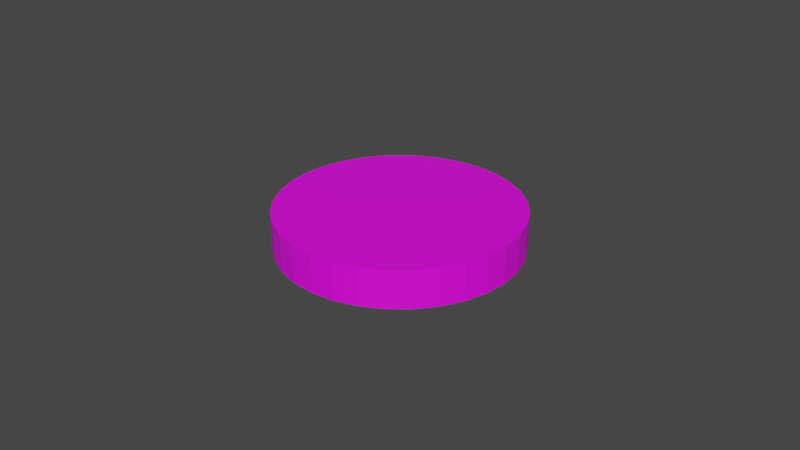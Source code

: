 # Source: wheel.blend  (saved by Blender 2.93.21; exported with 4.5.12 LTS)
import bpy
from mathutils import Matrix  # noqa: F401  (used for matrix-valued properties, if any)

bpy.ops.wm.read_factory_settings(use_empty=True)
scene = bpy.context.scene
scene.name = 'Scene'

# ---- collections
col_collection = bpy.data.collections.new('Collection'); scene.collection.children.link(col_collection)

# ---- images (referenced by path relative to the original .blend; pixels are not part of the script)
import os
ASSET_DIR = os.environ.get("B2B_ASSET_DIR", "")  # directory of the original .blend (textures are referenced by path, not embedded)
HERE = os.path.dirname(os.path.abspath(__file__))  # packed textures are extracted next to this script under _unpacked/

def load_image(name, relpath, width, height, colorspace="sRGB"):
    """Load a texture the original file referenced (path relative to the .blend, or extracted next to this script)."""
    p = next((c for c in (os.path.join(HERE, relpath), os.path.join(ASSET_DIR, relpath)) if relpath and os.path.exists(c)), "")
    if p:
        img = bpy.data.images.load(p, check_existing=True)
        img.name = name
    else:  # same state as the original file: an image datablock whose file is absent (Cycles renders it pink)
        img = bpy.data.images.new(name, width, height)
        img.source = "FILE"
        img.filepath = "//" + (relpath or name)
    img.colorspace_settings.name = colorspace
    return img
img_wheel_png = load_image('wheel.png', 'wheel.png', 1024, 1024, 'sRGB')

# ---- materials (node trees are filled in below, after node groups)
mat_material_001 = bpy.data.materials.new('Material.001')
mat_material_001.use_transparent_shadow = False

# ---- material node trees
mat_material_001.use_nodes = True; mat_material_001.node_tree.nodes.clear()
_N = mat_material_001.node_tree.nodes; _L = mat_material_001.node_tree.links
n0 = _N.new('ShaderNodeBsdfPrincipled'); n0.name = 'Principled BSDF'; n0.location = (10, 300)
n0.distribution = 'GGX'
n0.subsurface_method = 'BURLEY'
n0.inputs[3].default_value = 1.45
n0.inputs[27].default_value = (0.0, 0.0, 0.0, 1.0)
n0.inputs[28].default_value = 1.0
n1 = _N.new('ShaderNodeOutputMaterial'); n1.name = 'Material Output'; n1.location = (300, 300)
n2 = _N.new('ShaderNodeTexImage'); n2.name = 'Image Texture'; n2.location = (-280, 280)
n2.image = img_wheel_png
_L.new(n0.outputs[0], n1.inputs[0])
_L.new(n2.outputs[0], n0.inputs[0])
n1.is_active_output = True

# ---- world
world_world = bpy.data.worlds.new('World'); scene.world = world_world
world_world.use_nodes = True; world_world.node_tree.nodes.clear()
_N = world_world.node_tree.nodes; _L = world_world.node_tree.links
n0 = _N.new('ShaderNodeOutputWorld'); n0.name = 'World Output'; n0.location = (300, 300)
n1 = _N.new('ShaderNodeBackground'); n1.name = 'Background'; n1.location = (10, 300)
n1.inputs[0].default_value = (0.05088, 0.05088, 0.05088, 1.0)
_L.new(n1.outputs[0], n0.inputs[0])
n0.is_active_output = True
world_world.color = (0.05088, 0.05088, 0.05088)
world_world.use_sun_shadow = False
world_world.sun_shadow_jitter_overblur = 0.0

# ---- meshes
me_cylinder_001 = bpy.data.meshes.new('Cylinder.001')
me_cylinder_001.from_pydata([(0.0, -0.03749, 0.01182), (0.0, -0.03749, -0.01182), (0.007313, -0.03677, 0.01182), (0.007313, -0.03677, -0.01182), (0.01435, -0.03463, 0.01182), (0.01435, -0.03463, -0.01182), (0.02083, -0.03117, 0.01182), (0.02083, -0.03117, -0.01182), (0.02651, -0.02651, 0.01182), (0.02651, -0.02651, -0.01182), (0.03117, -0.02083, 0.01182), (0.03117, -0.02083, -0.01182), (0.03463, -0.01435, 0.01182), (0.03463, -0.01435, -0.01182), (0.03677, -0.007313, 0.01182), (0.03677, -0.007313, -0.01182), (0.03749, 6.053e-10, 0.01182), (0.03749, 2.672e-09, -0.01182), (0.03677, 0.007313, 0.01182), (0.03677, 0.007313, -0.01182), (0.03463, 0.01435, 0.01182), (0.03463, 0.01435, -0.01182), (0.03117, 0.02083, 0.01182), (0.03117, 0.02083, -0.01182), (0.02651, 0.02651, 0.01182), (0.02651, 0.02651, -0.01182), (0.02083, 0.03117, 0.01182), (0.02083, 0.03117, -0.01182), (0.01435, 0.03463, 0.01182), (0.01435, 0.03463, -0.01182), (0.007313, 0.03677, 0.01182), (0.007313, 0.03677, -0.01182), (-3.277e-09, 0.03749, 0.01182), (-3.277e-09, 0.03749, -0.01182), (-0.007313, 0.03677, 0.01182), (-0.007313, 0.03677, -0.01182), (-0.01435, 0.03463, 0.01182), (-0.01435, 0.03463, -0.01182), (-0.02083, 0.03117, 0.01182), (-0.02083, 0.03117, -0.01182), (-0.02651, 0.02651, 0.01182), (-0.02651, 0.02651, -0.01182), (-0.03117, 0.02083, 0.01182), (-0.03117, 0.02083, -0.01182), (-0.03463, 0.01435, 0.01182), (-0.03463, 0.01435, -0.01182), (-0.03677, 0.007313, 0.01182), (-0.03677, 0.007313, -0.01182), (-0.03749, -1.48e-09, 0.01182), (-0.03749, 5.862e-10, -0.01182), (-0.03677, -0.007313, 0.01182), (-0.03677, -0.007313, -0.01182), (-0.03463, -0.01435, 0.01182), (-0.03463, -0.01435, -0.01182), (-0.03117, -0.02083, 0.01182), (-0.03117, -0.02083, -0.01182), (-0.02651, -0.02651, 0.01182), (-0.02651, -0.02651, -0.01182), (-0.02083, -0.03117, 0.01182), (-0.02083, -0.03117, -0.01182), (-0.01435, -0.03463, 0.01182), (-0.01435, -0.03463, -0.01182), (-0.007313, -0.03677, 0.01182), (-0.007313, -0.03677, -0.01182)], [], [(0, 1, 3, 2), (2, 3, 5, 4), (4, 5, 7, 6), (6, 7, 9, 8), (8, 9, 11, 10), (10, 11, 13, 12), (12, 13, 15, 14), (14, 15, 17, 16), (16, 17, 19, 18), (18, 19, 21, 20), (20, 21, 23, 22), (22, 23, 25, 24), (24, 25, 27, 26), (26, 27, 29, 28), (28, 29, 31, 30), (30, 31, 33, 32), (32, 33, 35, 34), (34, 35, 37, 36), (36, 37, 39, 38), (38, 39, 41, 40), (40, 41, 43, 42), (42, 43, 45, 44), (44, 45, 47, 46), (46, 47, 49, 48), (48, 49, 51, 50), (50, 51, 53, 52), (52, 53, 55, 54), (54, 55, 57, 56), (56, 57, 59, 58), (58, 59, 61, 60), (3, 1, 63, 61, 59, 57, 55, 53, 51, 49, 47, 45, 43, 41, 39, 37, 35, 33, 31, 29, 27, 25, 23, 21, 19, 17, 15, 13, 11, 9, 7, 5), (60, 61, 63, 62), (62, 63, 1, 0), (0, 2, 4, 6, 8, 10, 12, 14, 16, 18, 20, 22, 24, 26, 28, 30, 32, 34, 36, 38, 40, 42, 44, 46, 48, 50, 52, 54, 56, 58, 60, 62)])
_uv = me_cylinder_001.uv_layers.new(name='UVMap')
_uv.uv.foreach_set('vector', [1.0, 0.5, 1.0, 1.0, 0.9688, 1.0, 0.9688, 0.5, 0.9688, 0.5, 0.9688, 1.0, 0.9375, 1.0, 0.9375, 0.5, 0.9375, 0.5, 0.9375, 1.0, 0.9062, 1.0, 0.9062, 0.5, 0.9062, 0.5, 0.9062, 1.0, 0.875, 1.0, 0.875, 0.5, 0.875, 0.5, 0.875, 1.0, 0.8438, 1.0, 0.8438, 0.5, 0.8438, 0.5, 0.8438, 1.0, 0.8125, 1.0, 0.8125, 0.5, 0.8125, 0.5, 0.8125, 1.0, 0.7812, 1.0, 0.7812, 0.5, 0.7812, 0.5, 0.7812, 1.0, 0.75, 1.0, 0.75, 0.5, 0.75, 0.5, 0.75, 1.0, 0.7188, 1.0, 0.7188, 0.5, 0.7188, 0.5, 0.7188, 1.0, 0.6875, 1.0, 0.6875, 0.5, 0.6875, 0.5, 0.6875, 1.0, 0.6562, 1.0, 0.6562, 0.5, 0.6562, 0.5, 0.6562, 1.0, 0.625, 1.0, 0.625, 0.5, 0.625, 0.5, 0.625, 1.0, 0.5938, 1.0, 0.5938, 0.5, 0.5938, 0.5, 0.5938, 1.0, 0.5625, 1.0, 0.5625, 0.5, 0.5625, 0.5, 0.5625, 1.0, 0.5312, 1.0, 0.5312, 0.5, 0.5312, 0.5, 0.5312, 1.0, 0.5, 1.0, 0.5, 0.5, 0.5, 0.5, 0.5, 1.0, 0.4688, 1.0, 0.4688, 0.5, 0.4688, 0.5, 0.4688, 1.0, 0.4375, 1.0, 0.4375, 0.5, 0.4375, 0.5, 0.4375, 1.0, 0.4062, 1.0, 0.4062, 0.5, 0.4062, 0.5, 0.4062, 1.0, 0.375, 1.0, 0.375, 0.5, 0.375, 0.5, 0.375, 1.0, 0.3438, 1.0, 0.3438, 0.5, 0.3438, 0.5, 0.3438, 1.0, 0.3125, 1.0, 0.3125, 0.5, 0.3125, 0.5, 0.3125, 1.0, 0.2812, 1.0, 0.2812, 0.5, 0.2812, 0.5, 0.2812, 1.0, 0.25, 1.0, 0.25, 0.5, 0.25, 0.5, 0.25, 1.0, 0.2188, 1.0, 0.2188, 0.5, 0.2188, 0.5, 0.2188, 1.0, 0.1875, 1.0, 0.1875, 0.5, 0.1875, 0.5, 0.1875, 1.0, 0.1562, 1.0, 0.1562, 0.5, 0.1562, 0.5, 0.1562, 1.0, 0.125, 1.0, 0.125, 0.5, 0.125, 0.5, 0.125, 1.0, 0.09375, 1.0, 0.09375, 0.5, 0.09375, 0.5, 0.09375, 1.0, 0.0625, 1.0, 0.0625, 0.5, 0.2968, 0.4854, 0.25, 0.49, 0.2032, 0.4854, 0.1582, 0.4717, 0.1167, 0.4496, 0.08029, 0.4197, 0.05045, 0.3833, 0.02827, 0.3418, 0.01461, 0.2968, 0.01, 0.25, 0.01461, 0.2032, 0.02827, 0.1582, 0.05045, 0.1167, 0.08029, 0.08029, 0.1167, 0.05045, 0.1582, 0.02827, 0.2032, 0.01461, 0.25, 0.01, 0.2968, 0.01461, 0.3418, 0.02827, 0.3833, 0.05045, 0.4197, 0.08029, 0.4496, 0.1167, 0.4717, 0.1582, 0.4854, 0.2032, 0.49, 0.25, 0.4854, 0.2968, 0.4717, 0.3418, 0.4496, 0.3833, 0.4197, 0.4197, 0.3833, 0.4496, 0.3418, 0.4717, 0.0625, 0.5, 0.0625, 1.0, 0.03125, 1.0, 0.03125, 0.5, 0.03125, 0.5, 0.03125, 1.0, 0.0, 1.0, 0.0, 0.5, 0.75, 0.49, 0.7968, 0.4854, 0.8418, 0.4717, 0.8833, 0.4496, 0.9197, 0.4197, 0.9496, 0.3833, 0.9717, 0.3418, 0.9854, 0.2968, 0.99, 0.25, 0.9854, 0.2032, 0.9717, 0.1582, 0.9496, 0.1167, 0.9197, 0.08029, 0.8833, 0.05045, 0.8418, 0.02827, 0.7968, 0.01461, 0.75, 0.01, 0.7032, 0.01461, 0.6582, 0.02827, 0.6167, 0.05045, 0.5803, 0.08029, 0.5504, 0.1167, 0.5283, 0.1582, 0.5146, 0.2032, 0.51, 0.25, 0.5146, 0.2968, 0.5283, 0.3418, 0.5504, 0.3833, 0.5803, 0.4197, 0.6167, 0.4496, 0.6582, 0.4717, 0.7032, 0.4854])
me_cylinder_001.materials.append(mat_material_001)
me_cylinder_001.use_remesh_fix_poles = True
me_cylinder_001.use_remesh_preserve_attributes = False
me_cylinder_001.update()

# ---- objects
ob_wheel = bpy.data.objects.new('wheel', me_cylinder_001)

# ---- transforms, parenting, visibility, modifiers, constraints
ob_wheel.location = (0.0, 0.0, 0.0)
ob_wheel.scale = (1.0, 1.0, 0.5)

# ---- collection membership
col_collection.objects.link(ob_wheel)

# ---- scene / render settings (as saved in the file)
scene.frame_start = 1; scene.frame_end = 250; scene.frame_set(1)
scene.render.engine = 'BLENDER_EEVEE_NEXT'
scene.cycles.use_denoising = False
scene.cycles.samples = 128
scene.cycles.sampling_pattern = 'TABULATED_SOBOL'
scene.cycles.use_adaptive_sampling = False
scene.cycles.use_light_tree = False
scene.view_settings.view_transform = 'Filmic'
bpy.context.view_layer.update()

# ---- added for rendering (the .blend has no active camera and no usable light): camera, sun
cam_auto = bpy.data.cameras.new('AutoCamera')
cam_auto.lens = 50.0
cam_auto.sensor_width = 36.0
cam_auto.clip_end = 1000.0
ob_auto_camera = bpy.data.objects.new('AutoCamera', cam_auto)
scene.collection.objects.link(ob_auto_camera)
ob_auto_camera.location = (0.185045, -0.222054, 0.148036)
ob_auto_camera.rotation_euler = (1.09748, -7.21219e-08, 0.694738)
scene.camera = ob_auto_camera
light_auto_sun = bpy.data.lights.new('AutoSun', 'SUN')
light_auto_sun.energy = 3.0
light_auto_sun.angle = 0.0523599
ob_auto_sun = bpy.data.objects.new('AutoSun', light_auto_sun)
scene.collection.objects.link(ob_auto_sun)
ob_auto_sun.rotation_euler = (0.872665, 0.174533, 0.523599)
bpy.context.view_layer.update()
